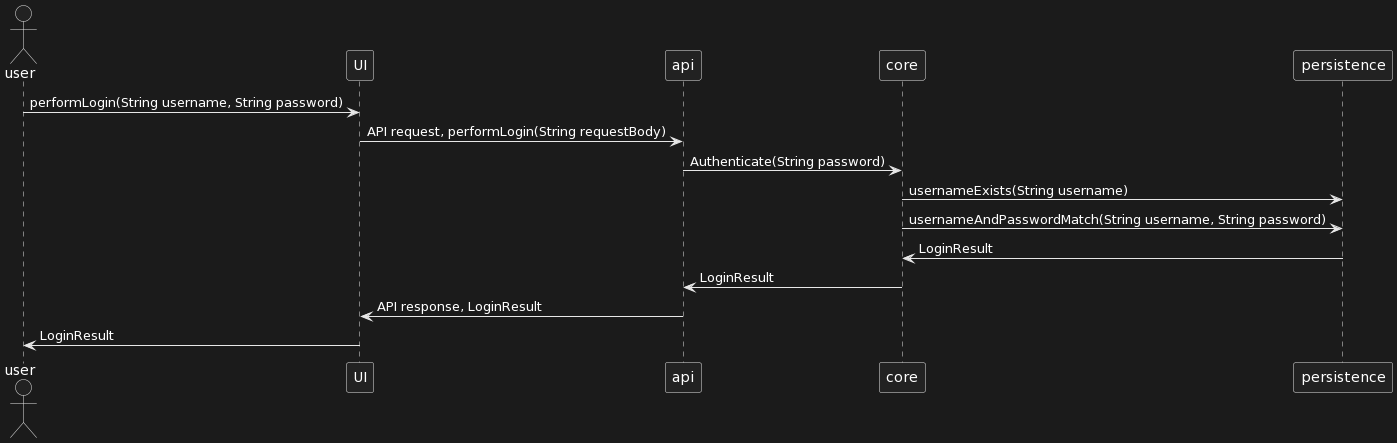

The diagram above was rendered by PlantUML. Its source (embedded in the PNG):
@startuml
actor user as user
participant UI as UI
participant api as api
participant core as core
participant persistence as persistence

user -> UI : performLogin(String username, String password)
UI -> api : API request, performLogin(String requestBody)
api -> core : Authenticate(String password)
core -> persistence : usernameExists(String username)
core -> persistence : usernameAndPasswordMatch(String username, String password)
persistence -> core : LoginResult
core -> api : LoginResult
api -> UI : API response, LoginResult
UI -> user : LoginResult
@enduml